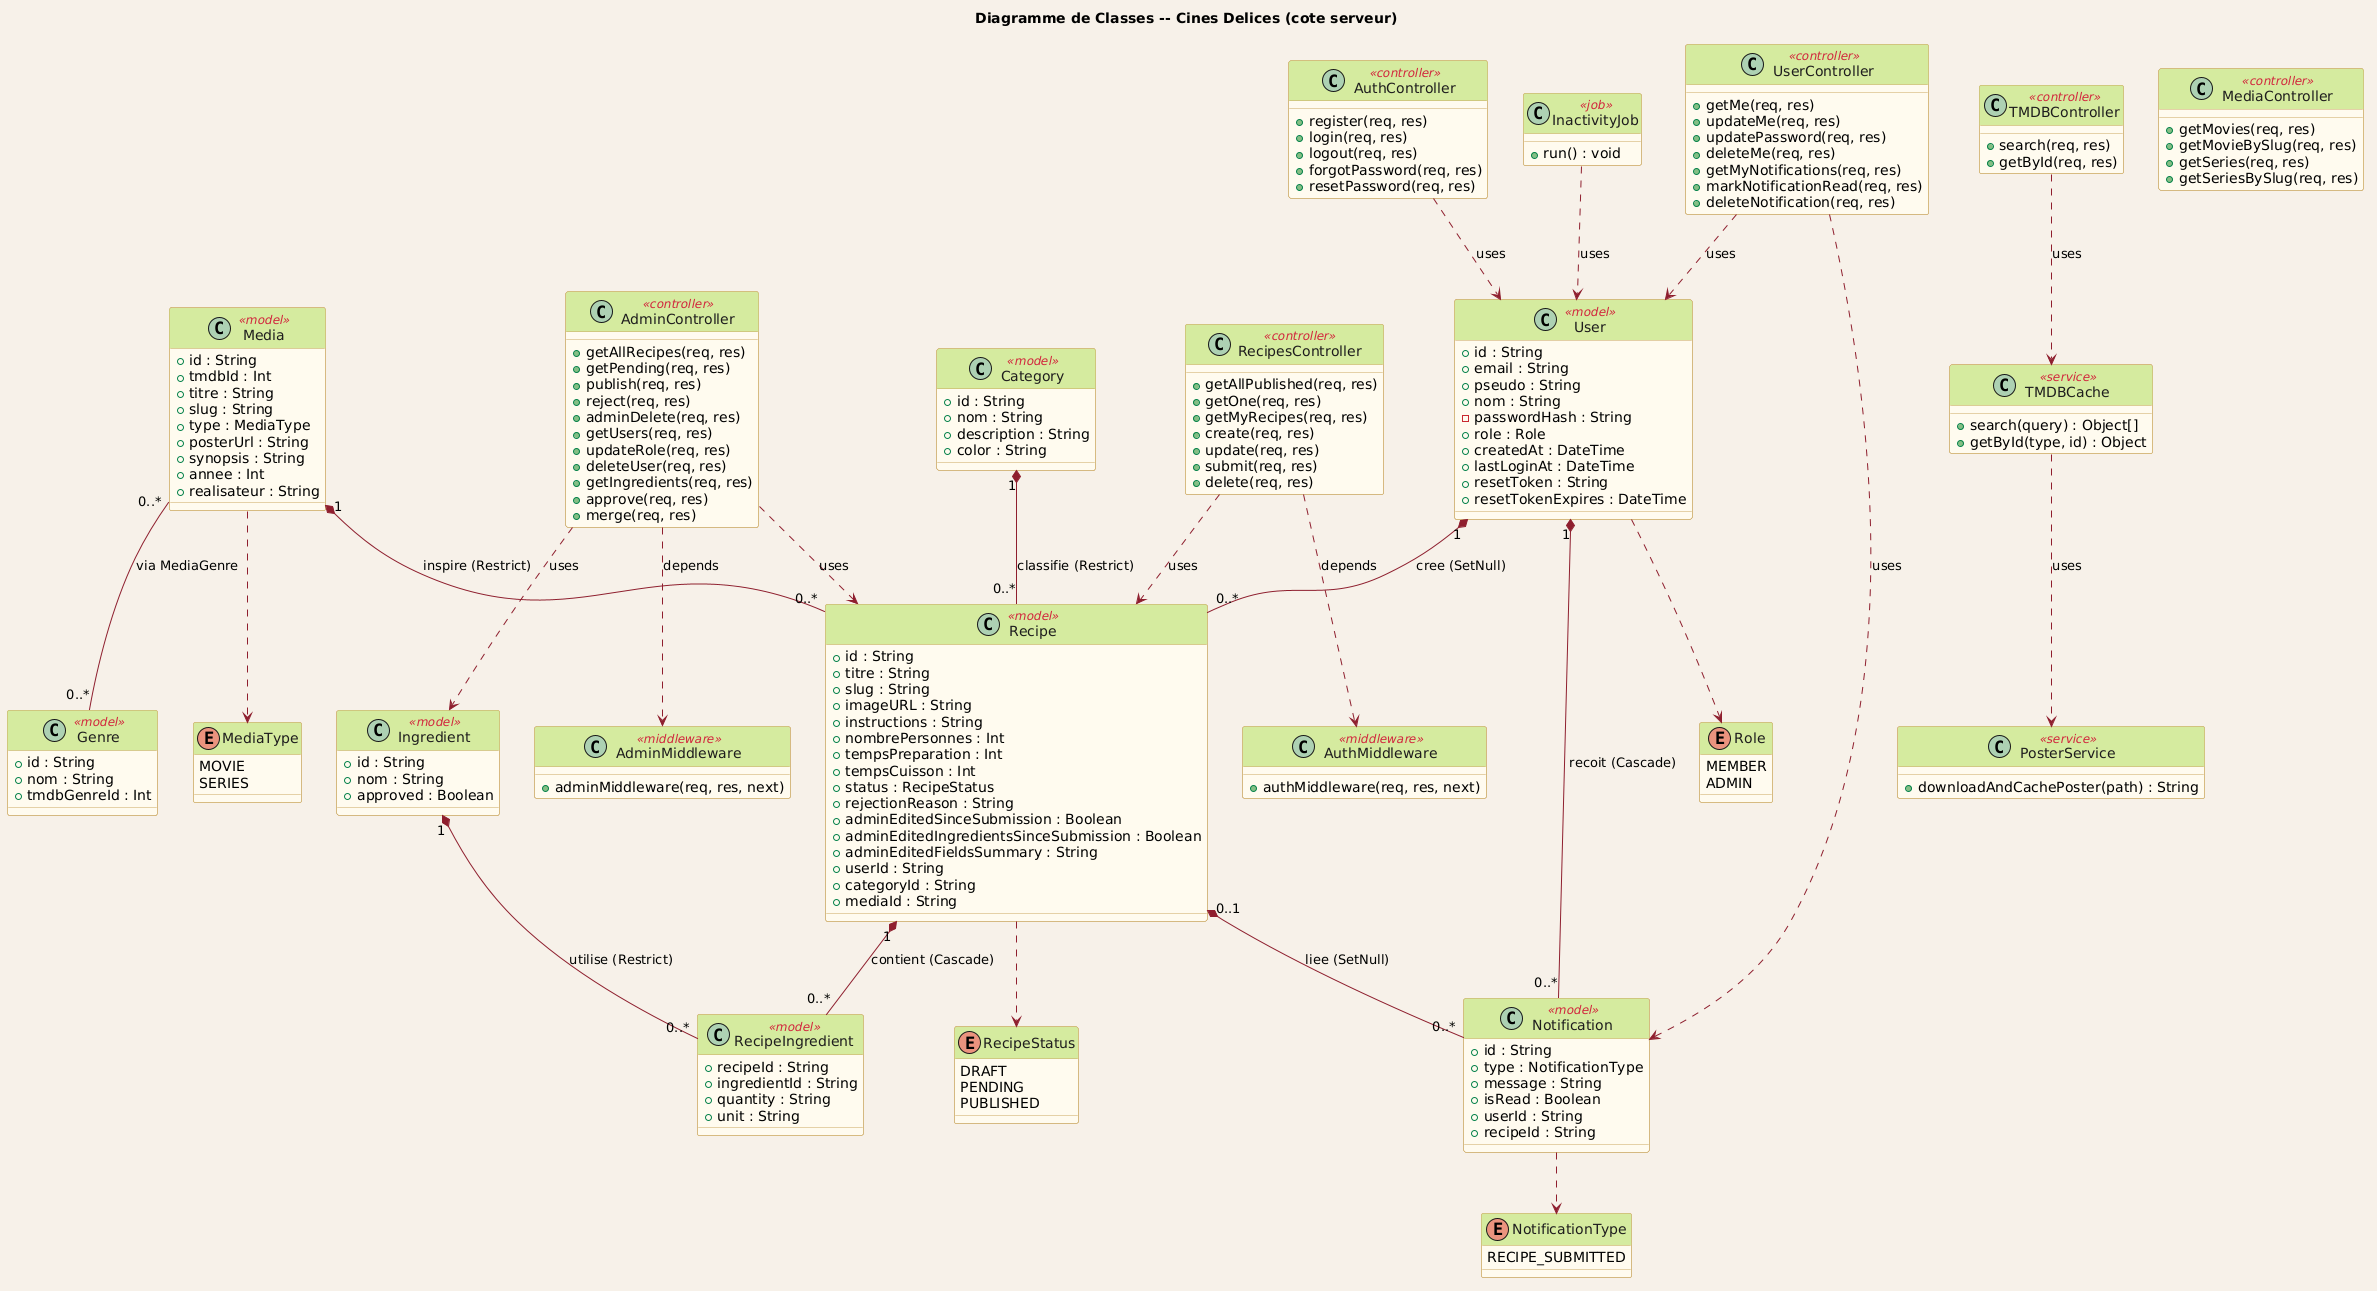

The diagram above was rendered by PlantUML. Its source (embedded in the PNG):
@startuml
skinparam backgroundColor #F6F1E8
skinparam classBackgroundColor #FFFBEF
skinparam classBorderColor #C9A45C
skinparam classHeaderBackgroundColor #d4eb9e
skinparam classFontColor #1F1D1E
skinparam classStereotypeFontColor #d1273e
skinparam arrowColor #8E1F2F
skinparam packageBorderColor #d4eb9e
skinparam packageBackgroundColor #F6F1E8

title Diagramme de Classes -- Cines Delices (cote serveur)

' ── Enums ─────────────────────────────────────────────────
enum Role {
  MEMBER
  ADMIN
}

enum RecipeStatus {
  DRAFT
  PENDING
  PUBLISHED
}

enum MediaType {
  MOVIE
  SERIES
}

enum NotificationType {
  RECIPE_SUBMITTED
}

' ── Modeles Prisma ────────────────────────────────────────
class User <<model>> {
  + id : String
  + email : String
  + pseudo : String
  + nom : String
  - passwordHash : String
  + role : Role
  + createdAt : DateTime
  + lastLoginAt : DateTime
  + resetToken : String
  + resetTokenExpires : DateTime
}

class Category <<model>> {
  + id : String
  + nom : String
  + description : String
  + color : String
}

class Genre <<model>> {
  + id : String
  + nom : String
  + tmdbGenreId : Int
}

class Media <<model>> {
  + id : String
  + tmdbId : Int
  + titre : String
  + slug : String
  + type : MediaType
  + posterUrl : String
  + synopsis : String
  + annee : Int
  + realisateur : String
}

class Recipe <<model>> {
  + id : String
  + titre : String
  + slug : String
  + imageURL : String
  + instructions : String
  + nombrePersonnes : Int
  + tempsPreparation : Int
  + tempsCuisson : Int
  + status : RecipeStatus
  + rejectionReason : String
  + adminEditedSinceSubmission : Boolean
  + adminEditedIngredientsSinceSubmission : Boolean
  + adminEditedFieldsSummary : String
  + userId : String
  + categoryId : String
  + mediaId : String
}

class Ingredient <<model>> {
  + id : String
  + nom : String
  + approved : Boolean
}

class RecipeIngredient <<model>> {
  + recipeId : String
  + ingredientId : String
  + quantity : String
  + unit : String
}

class Notification <<model>> {
  + id : String
  + type : NotificationType
  + message : String
  + isRead : Boolean
  + userId : String
  + recipeId : String
}

' ── Controllers ──────────────────────────────────────────
class AuthController <<controller>> {
  + register(req, res)
  + login(req, res)
  + logout(req, res)
  + forgotPassword(req, res)
  + resetPassword(req, res)
}

class UserController <<controller>> {
  + getMe(req, res)
  + updateMe(req, res)
  + updatePassword(req, res)
  + deleteMe(req, res)
  + getMyNotifications(req, res)
  + markNotificationRead(req, res)
  + deleteNotification(req, res)
}

class RecipesController <<controller>> {
  + getAllPublished(req, res)
  + getOne(req, res)
  + getMyRecipes(req, res)
  + create(req, res)
  + update(req, res)
  + submit(req, res)
  + delete(req, res)
}

class AdminController <<controller>> {
  + getAllRecipes(req, res)
  + getPending(req, res)
  + publish(req, res)
  + reject(req, res)
  + adminDelete(req, res)
  + getUsers(req, res)
  + updateRole(req, res)
  + deleteUser(req, res)
  + getIngredients(req, res)
  + approve(req, res)
  + merge(req, res)
}

class TMDBController <<controller>> {
  + search(req, res)
  + getById(req, res)
}

class MediaController <<controller>> {
  + getMovies(req, res)
  + getMovieBySlug(req, res)
  + getSeries(req, res)
  + getSeriesBySlug(req, res)
}

' ── Middlewares ───────────────────────────────────────────
class AuthMiddleware <<middleware>> {
  + authMiddleware(req, res, next)
}

class AdminMiddleware <<middleware>> {
  + adminMiddleware(req, res, next)
}

' ── Services ──────────────────────────────────────────────
class PosterService <<service>> {
  + downloadAndCachePoster(path) : String
}

class TMDBCache <<service>> {
  + search(query) : Object[]
  + getById(type, id) : Object
}

class InactivityJob <<job>> {
  + run() : void
}

' ── Relations modeles ─────────────────────────────────────
User       "1" *-- "0..*" Recipe           : cree (SetNull)
Category   "1" *-- "0..*" Recipe           : classifie (Restrict)
Media      "1" *-- "0..*" Recipe           : inspire (Restrict)
Recipe     "1" *-- "0..*" RecipeIngredient : contient (Cascade)
Ingredient "1" *-- "0..*" RecipeIngredient : utilise (Restrict)
Media      "0..*" -- "0..*" Genre          : via MediaGenre
User       "1" *-- "0..*" Notification     : recoit (Cascade)
Recipe     "0..1" *-- "0..*" Notification  : liee (SetNull)

' ── Relations enums ───────────────────────────────────────
User         ..> Role
Recipe       ..> RecipeStatus
Media        ..> MediaType
Notification ..> NotificationType

' ── Relations controllers ─────────────────────────────────
AuthController    ..> User         : uses
UserController    ..> User         : uses
UserController    ..> Notification : uses
RecipesController ..> Recipe       : uses
RecipesController ..> AuthMiddleware : depends
AdminController   ..> Recipe       : uses
AdminController   ..> Ingredient   : uses
AdminController   ..> AdminMiddleware : depends
TMDBController    ..> TMDBCache    : uses
TMDBCache         ..> PosterService : uses
InactivityJob     ..> User         : uses
@enduml